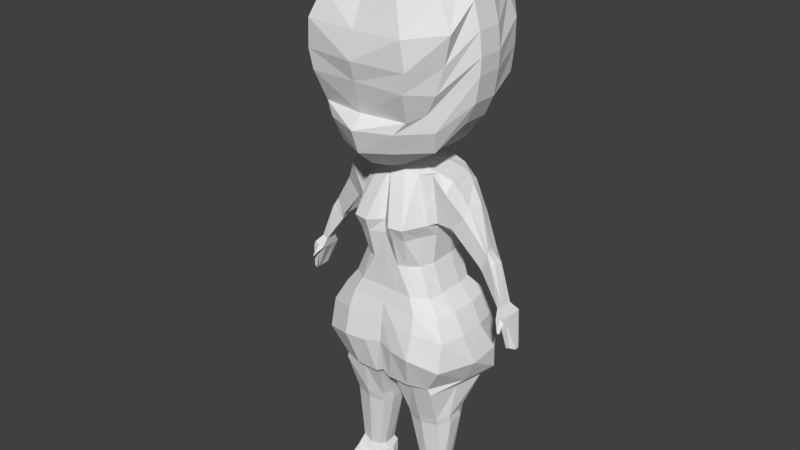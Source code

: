 # Source: model1.blend  (saved by Blender 2.78.0; exported with 4.5.12 LTS)
import bpy
from mathutils import Matrix  # noqa: F401  (used for matrix-valued properties, if any)

bpy.ops.wm.read_factory_settings(use_empty=True)
scene = bpy.context.scene
scene.name = 'Scene'

# ---- collections
col_collection_1 = bpy.data.collections.new('Collection 1'); scene.collection.children.link(col_collection_1)

# ---- world
world_world = bpy.data.worlds.new('World'); scene.world = world_world
world_world.color = (0.05088, 0.05088, 0.05088)
world_world.use_sun_shadow = False
world_world.sun_shadow_jitter_overblur = 0.0
world_world.cycles.sampling_method = 'MANUAL'

# ---- meshes
me_cube_001 = bpy.data.meshes.new('Cube.001')
me_cube_001.from_pydata([(1.283, -0.9742, -1.625), (0.9772, -0.5113, 3.817), (1.51, 1.371, -1.369), (0.9937, 0.6935, 3.736), (0.0, 1.409, -1.144), (0.0, 0.7961, 3.872), (0.0, -1.137, -1.508), (0.0, -0.7961, 3.872), (0.3588, 0.7899, 3.872), (0.6446, 0.6758, 3.872), (0.2065, -1.141, -1.625), (0.7744, -1.141, -1.625), (0.7744, 1.618, -1.369), (0.2065, 1.559, -1.233), (0.6535, -0.6171, 3.766), (0.3595, -0.7319, 3.872), (0.985, 0.8005, 2.593), (0.8285, 0.79, 1.489), (1.469, 1.0, 0.3741), (1.681, 1.313, -0.7652), (0.9715, -0.6747, 2.593), (0.8157, -0.7, 1.489), (1.404, -0.8194, 0.3741), (1.705, -1.126, -0.9252), (0.0, -1.011, 2.593), (0.0, -1.0, 1.489), (0.0, -1.094, 0.3851), (0.0, -1.221, -0.6503), (0.0, 1.0, 2.593), (0.0, 1.0, 1.489), (0.0, 1.159, 0.3851), (0.0, 1.43, -0.4903), (0.6982, -1.257, 2.593), (0.5633, -0.8908, 1.489), (0.9101, -1.094, 0.4057), (0.9584, -1.415, -0.7174), (0.3388, -1.319, 2.593), (0.3496, -0.9842, 1.489), (0.3643, -1.094, 0.3851), (0.4117, -1.33, -0.7161), (0.3643, 1.0, 2.593), (0.3643, 1.0, 1.489), (0.3643, 1.178, 0.3851), (0.4117, 1.555, -0.556), (0.7155, 0.9681, 2.593), (0.5887, 0.927, 1.489), (0.9101, 1.156, 0.4057), (0.9584, 1.553, -0.5574), (1.39, -0.5543, 3.455), (1.445, 0.5238, 3.517), (1.122, 0.4897, 2.619), (1.098, -0.4677, 2.619), (1.735, -0.31, 2.874), (1.829, 0.4343, 2.875), (1.343, 0.2111, 2.266), (1.408, -0.3258, 2.515), (2.271, -0.161, 2.105), (2.198, 0.3702, 2.026), (2.024, 0.2199, 1.724), (2.079, -0.1671, 1.733), (2.417, -0.1899, 1.862), (2.397, 0.2795, 1.784), (2.19, 0.2241, 1.593), (2.152, -0.1174, 1.572), (2.798, -0.1913, 0.9183), (2.798, 0.12, 0.9183), (2.665, 0.12, 0.853), (2.665, -0.1913, 0.853), (2.959, -0.3161, 0.7293), (2.959, 0.2529, 0.7297), (2.716, 0.2529, 0.6104), (2.716, -0.3161, 0.6097), (3.076, -0.2515, -0.0394), (3.076, 0.1519, -0.01921), (2.994, 0.1519, -0.05962), (2.994, -0.2515, -0.07981), (1.664, 1.182, -0.1747), (1.683, -0.9744, -0.1747), (0.0, -1.171, -0.05415), (0.0, 1.309, -0.05415), (0.9733, -1.242, -0.05111), (0.459, -1.239, -0.05415), (0.459, 1.276, -0.05415), (0.9733, 1.333, -0.05111), (1.104, 0.7612, 0.7482), (1.117, -0.7457, 0.7482), (0.0, -1.0, 0.7757), (0.0, 1.0, 0.7757), (0.7316, -1.0, 0.7686), (0.3643, -1.0, 0.7757), (0.3643, 1.0, 0.7757), (0.7316, 1.0, 0.7686), (1.345, -0.9357, -1.805), (1.345, 1.233, -1.706), (0.2439, -0.9357, -1.805), (0.7753, -0.9357, -1.805), (0.7753, 1.233, -1.706), (0.3311, 1.068, -1.706), (1.29, -0.6291, -2.734), (1.297, 0.4236, -2.69), (0.4307, -0.6349, -2.734), (0.8391, -0.7399, -2.734), (0.8391, 0.4712, -2.69), (0.4946, 0.3424, -2.69), (1.299, -0.5637, -2.912), (1.306, 0.4507, -2.912), (0.4533, -0.5695, -3.005), (0.8551, -0.6745, -2.96), (0.8551, 0.4983, -2.96), (0.5172, 0.3696, -3.005), (1.298, -0.3911, -4.546), (1.224, 0.1221, -4.544), (0.7571, -0.4302, -4.6), (1.001, -0.4573, -4.644), (0.997, 0.1476, -4.656), (0.7146, 0.147, -4.639), (1.399, -0.8452, -5.024), (1.316, 0.2056, -5.065), (0.6735, -0.9065, -4.936), (0.9898, -0.8551, -4.998), (0.9959, 0.2231, -5.146), (0.587, 0.1292, -5.146), (1.322, -1.09, -5.209), (1.316, 0.2056, -5.176), (0.6267, -1.037, -5.204), (0.9715, -1.121, -5.216), (0.9959, 0.2231, -5.256), (0.587, 0.1292, -5.256), (0.8703, 0.8378, 2.243), (0.7736, -0.7349, 2.249), (0.0, -1.0, 2.243), (0.0, 1.0, 2.243), (0.6391, -1.101, 2.243), (0.358, -1.181, 2.243), (0.3643, 1.0, 2.243), (0.6995, 1.0, 2.243), (0.0, 0.4797, 3.936), (0.0, -0.3822, 3.936), (0.2849, 0.4197, 3.936), (0.369, 0.317, 3.936), (0.4137, -0.3043, 3.936), (0.2822, -0.3912, 3.936), (0.0, 0.4219, 4.146), (0.0, -0.4219, 4.146), (0.2925, 0.4019, 4.146), (0.3679, 0.3434, 4.146), (0.3905, -0.3371, 4.146), (0.2666, -0.3838, 4.146), (0.0, 1.0, 8.997), (0.0, -1.091, 8.663), (0.5699, 1.0, 8.951), (0.6931, 1.0, 8.951), (0.6931, -1.091, 8.617), (0.5699, -1.091, 8.617), (0.987, -1.777, 8.047), (1.255, -1.999, 7.357), (1.331, -1.951, 6.656), (1.247, -1.907, 6.165), (1.116, -1.63, 5.427), (0.8712, -1.753, 5.135), (0.715, -1.594, 4.6), (0.3303, -1.235, 4.111), (1.022, 0.7435, 4.524), (1.463, 1.019, 5.269), (1.777, 1.216, 5.969), (1.783, 1.33, 6.548), (1.754, 1.382, 7.167), (1.594, 1.25, 7.716), (1.418, 1.14, 8.305), (1.145, 0.9559, 8.803), (1.447, -0.9757, 8.047), (1.85, -1.1, 7.357), (1.712, -1.112, 6.656), (1.595, -1.236, 6.034), (1.375, -1.272, 5.55), (1.501, -1.115, 5.135), (1.382, -0.9385, 4.6), (0.5342, -0.9825, 4.111), (0.6018, 1.058, 4.524), (1.037, 1.532, 5.199), (1.068, 1.923, 5.969), (1.167, 2.093, 6.601), (1.234, 2.108, 7.167), (1.177, 2.037, 7.716), (0.9438, 1.829, 8.305), (0.6841, 1.316, 8.803), (0.0, 1.181, 4.585), (0.0, 1.697, 5.208), (0.0, 2.088, 5.961), (0.0, 2.248, 6.502), (0.0, 2.204, 7.205), (0.0, 2.116, 7.739), (0.0, 1.722, 8.266), (0.0, 1.292, 8.741), (0.0, -1.68, 7.985), (0.0, -2.009, 7.319), (0.0, -2.122, 6.679), (0.0, -1.986, 6.203), (0.0, -1.777, 5.433), (0.0, -2.111, 5.128), (0.0, -1.896, 4.539), (0.0, -1.465, 4.171), (0.9986, -0.5765, -4.879), (1.388, -0.5683, -4.873), (0.9986, 0.1932, -4.783), (0.6307, 0.1902, -4.741), (0.6097, -0.5872, -4.857), (1.228, 0.1543, -4.655), (1.775, -0.1561, -1.554), (2.05, 0.6879, -1.461), (1.0, 0.3333, 3.825), (0.9997, -0.3313, 3.817), (0.0, 0.6879, -1.461), (0.0, -0.1561, -1.554), (0.6721, 0.3193, 3.902), (0.6977, -0.3333, 3.872), (0.2065, 0.6879, -1.461), (0.2065, -0.1561, -1.554), (2.085, 0.62, -0.8413), (2.085, -0.19, -0.9174), (1.589, 0.3333, 0.3741), (1.567, -0.3333, 0.3741), (0.9126, 0.3333, 1.489), (0.9123, -0.3331, 1.489), (1.018, 0.3333, 2.593), (1.018, -0.3333, 2.593), (1.39, 0.3333, 3.701), (1.39, -0.2855, 3.701), (1.122, 0.3214, 2.619), (1.122, -0.3333, 2.619), (1.829, 0.2054, 3.107), (1.735, -0.1278, 3.107), (1.343, 0.06323, 2.266), (1.343, -0.1125, 2.292), (2.235, 0.09497, 2.13), (2.256, -0.0509, 2.133), (2.035, 0.1679, 1.733), (2.064, -0.04619, 1.733), (2.498, 0.1371, 1.845), (2.467, -0.07782, 1.873), (2.177, 0.1453, 1.593), (2.153, -0.01735, 1.576), (2.798, 0.02494, 0.9183), (2.798, -0.1177, 0.9183), (2.665, 0.02494, 0.853), (2.665, -0.1177, 0.853), (2.964, 0.08202, 0.7264), (2.964, -0.1842, 0.7263), (2.716, 0.08202, 0.6045), (2.716, -0.1842, 0.6043), (3.166, -0.004352, -0.1059), (3.167, -0.1102, -0.108), (3.084, -0.004352, -0.1463), (3.085, -0.1102, -0.1484), (1.839, 0.3333, -0.1747), (1.839, -0.3333, -0.1747), (1.183, 0.3333, 0.7482), (1.183, -0.3333, 0.7482), (1.599, -0.2129, -1.772), (1.772, 0.5098, -1.739), (0.2439, 0.5098, -1.739), (0.2439, -0.2129, -1.772), (1.48, -0.3362, -2.719), (1.473, 0.0812, -2.705), (0.3364, 0.06749, -2.705), (0.3364, -0.3362, -2.719), (1.489, -0.2836, -2.912), (1.482, 0.1211, -2.912), (0.3589, 0.1074, -3.005), (0.3589, -0.2836, -3.005), (1.315, -0.2316, -4.598), (1.284, -0.06633, -4.591), (0.684, -0.05363, -4.652), (0.6815, -0.255, -4.648), (1.438, -0.4968, -5.052), (1.412, -0.1413, -5.019), (0.4621, -0.1394, -5.094), (0.5398, -0.5167, -5.011), (1.415, -0.6711, -5.224), (1.436, -0.2285, -5.172), (0.468, -0.2313, -5.244), (0.5398, -0.6978, -5.207), (0.9959, -0.2275, -5.252), (0.9946, -0.6776, -5.247), (0.9844, 0.3333, 2.243), (0.9843, -0.3332, 2.243), (0.5005, 0.1322, 3.936), (0.5058, -0.1351, 3.936), (0.4419, 0.1406, 4.146), (0.4419, -0.1406, 4.146), (0.0, 0.3333, 8.997), (0.0, -0.3333, 8.929), (0.6931, 0.3333, 8.951), (0.6931, -0.3333, 8.883), (0.5699, 0.3333, 8.951), (0.5699, -0.3333, 8.883), (1.211, 0.3333, 4.524), (1.211, -0.3333, 4.524), (1.736, 0.3333, 5.195), (1.736, -0.3333, 5.195), (1.964, 0.3333, 5.691), (1.964, -0.3333, 5.691), (2.063, 0.3333, 6.331), (2.063, -0.3333, 6.331), (2.079, 0.3333, 6.744), (2.079, -0.3333, 6.744), (2.018, 0.3333, 7.308), (2.018, -0.3333, 7.308), (1.85, 0.3333, 7.918), (1.85, -0.3333, 7.918), (1.447, 0.3333, 8.665), (1.447, -0.3333, 8.382), (0.5735, -0.06388, -4.807), (0.5894, -0.3261, -4.834), (1.368, -0.3056, -4.807), (1.338, -0.08458, -4.724), (0.2743, -0.3875, 4.042), (0.3684, 0.3304, 4.042), (0.402, -0.3209, 4.042), (0.2887, 0.4107, 4.042), (0.0, 0.4504, 4.042), (0.0, -0.4023, 4.042), (0.4734, -0.1379, 4.042), (0.4708, 0.1365, 4.042), (2.114, -0.1431, 1.656), (2.341, -0.1749, 1.988), (2.293, 0.3265, 1.91), (2.104, 0.2219, 1.661), (2.107, -0.03229, 1.657), (2.103, 0.157, 1.666), (2.362, 0.1153, 1.993), (2.358, -0.06388, 2.007), (1.193, -0.4241, 2.587), (1.496, -0.4791, 3.276), (1.563, 0.4963, 3.319), (1.19, 0.4039, 2.51), (1.19, -0.2654, 2.518), (1.19, 0.2419, 2.51), (1.525, 0.2939, 3.518), (1.496, -0.237, 3.518), (0.4738, -0.5601, -3.113), (0.8649, -0.6599, -3.074), (1.298, -0.552, -3.022), (1.3, 0.4285, -3.022), (0.5305, 0.3545, -3.115), (0.8647, 0.4747, -3.075), (0.3807, -0.2817, -3.116), (0.3809, 0.09651, -3.116), (1.469, 0.1084, -3.025), (1.478, -0.2801, -3.026), (2.838, -0.3161, 0.6695), (3.035, -0.2515, -0.0596), (2.855, -0.3164, 0.5205), (3.018, -0.3164, 0.6005), (2.935, -0.3164, 0.5605), (2.833, -0.4423, 0.469), (2.884, -0.4034, 0.5381), (2.887, -0.3587, 0.4593), (2.919, -0.3645, 0.5056), (2.891, -0.4892, 0.3814), (2.916, -0.4676, 0.4017), (2.902, -0.4436, 0.3618), (2.927, -0.4403, 0.3777)], [], [(44, 9, 3, 16), (211, 1, 48, 227), (208, 0, 92, 258), (214, 9, 139, 286), (36, 15, 7, 24), (20, 1, 14, 32), (32, 14, 15, 36), (211, 215, 14, 1), (9, 8, 138, 139), (213, 217, 10, 6), (216, 13, 97, 260), (28, 5, 8, 40), (40, 8, 9, 44), (13, 43, 47, 12), (82, 42, 46, 83), (90, 41, 45, 91), (134, 40, 44, 135), (4, 31, 43, 13), (79, 30, 42, 82), (87, 29, 41, 90), (131, 28, 40, 134), (11, 35, 39, 10), (80, 34, 38, 81), (88, 33, 37, 89), (132, 32, 36, 133), (0, 23, 35, 11), (77, 22, 34, 80), (85, 21, 33, 88), (129, 20, 32, 132), (10, 39, 27, 6), (81, 38, 26, 78), (89, 37, 25, 86), (133, 36, 24, 130), (208, 219, 23, 0), (255, 221, 22, 77), (257, 223, 21, 85), (285, 225, 20, 129), (12, 47, 19, 2), (83, 46, 18, 76), (91, 45, 17, 84), (135, 44, 16, 128), (333, 332, 55, 52), (1, 20, 51, 48), (16, 3, 49, 50), (224, 16, 50, 228), (232, 54, 58, 236), (339, 333, 52, 231), (337, 335, 54, 232), (335, 334, 53, 54), (325, 324, 63, 60), (54, 53, 57, 58), (52, 55, 59, 56), (231, 52, 56, 235), (239, 60, 64, 243), (331, 325, 60, 239), (329, 327, 62, 240), (327, 326, 61, 62), (244, 66, 70, 248), (240, 62, 66, 244), (62, 61, 65, 66), (60, 63, 67, 64), (354, 352, 75, 351), (66, 65, 69, 70), (64, 67, 71, 350, 68), (243, 64, 68, 247), (253, 251, 72, 351, 75), (247, 68, 353, 72, 251), (248, 70, 74, 252), (70, 69, 73, 74), (47, 83, 76, 19), (219, 255, 77, 23), (39, 81, 78, 27), (23, 77, 80, 35), (35, 80, 81, 39), (31, 79, 82, 43), (43, 82, 83, 47), (46, 91, 84, 18), (221, 257, 85, 22), (38, 89, 86, 26), (22, 85, 88, 34), (34, 88, 89, 38), (30, 87, 90, 42), (42, 90, 91, 46), (95, 94, 100, 101), (97, 96, 102, 103), (0, 11, 95, 92), (12, 2, 93, 96), (13, 12, 96, 97), (11, 10, 94, 95), (98, 101, 107, 104), (102, 99, 105, 108), (258, 92, 98, 262), (260, 97, 103, 264), (96, 93, 99, 102), (92, 95, 101, 98), (349, 342, 110, 270), (341, 340, 112, 113), (103, 102, 108, 109), (101, 100, 106, 107), (262, 98, 104, 266), (264, 103, 109, 268), (205, 204, 120, 121), (203, 202, 119, 116), (347, 344, 115, 272), (345, 343, 111, 114), (342, 341, 113, 110), (344, 345, 114, 115), (276, 121, 127, 280), (274, 116, 122, 278), (202, 206, 118, 119), (314, 203, 116, 274), (312, 205, 121, 276), (204, 207, 117, 120), (283, 278, 122, 125), (281, 283, 125, 124), (120, 117, 123, 126), (116, 119, 125, 122), (121, 120, 126, 127), (119, 118, 124, 125), (45, 135, 128, 17), (223, 285, 129, 21), (37, 133, 130, 25), (21, 129, 132, 33), (33, 132, 133, 37), (29, 131, 134, 41), (41, 134, 135, 45), (317, 319, 144, 145), (323, 317, 145, 288), (7, 15, 141, 137), (8, 5, 136, 138), (15, 14, 140, 141), (169, 185, 150, 151), (310, 169, 151, 292), (316, 318, 146, 147), (319, 320, 142, 144), (321, 316, 147, 143), (295, 291, 149, 153), (293, 295, 153, 152), (154, 170, 152, 153), (185, 193, 148, 150), (194, 154, 153, 149), (143, 147, 161, 201), (201, 161, 160, 200), (200, 160, 159, 199), (199, 159, 158, 198), (198, 158, 157, 197), (197, 157, 156, 196), (196, 156, 155, 195), (195, 155, 154, 194), (144, 142, 186, 178), (178, 186, 187, 179), (179, 187, 188, 180), (180, 188, 189, 181), (181, 189, 190, 182), (182, 190, 191, 183), (183, 191, 192, 184), (184, 192, 193, 185), (147, 146, 177, 161), (161, 177, 176, 160), (160, 176, 175, 159), (159, 175, 174, 158), (158, 174, 173, 157), (157, 173, 172, 156), (156, 172, 171, 155), (155, 171, 170, 154), (288, 145, 162, 296), (296, 162, 163, 298), (298, 163, 164, 300), (300, 164, 165, 302), (302, 165, 166, 304), (304, 166, 167, 306), (306, 167, 168, 308), (308, 168, 169, 310), (145, 144, 178, 162), (162, 178, 179, 163), (163, 179, 180, 164), (164, 180, 181, 165), (165, 181, 182, 166), (166, 182, 183, 167), (167, 183, 184, 168), (168, 184, 185, 169), (114, 111, 207, 204), (272, 115, 205, 312), (270, 110, 203, 314), (113, 112, 206, 202), (110, 113, 202, 203), (115, 114, 204, 205), (111, 271, 315, 207), (271, 270, 314, 315), (112, 273, 313, 206), (273, 272, 312, 313), (171, 309, 311, 170), (309, 308, 310, 311), (172, 307, 309, 171), (307, 306, 308, 309), (173, 305, 307, 172), (305, 304, 306, 307), (174, 303, 305, 173), (303, 302, 304, 305), (175, 301, 303, 174), (301, 300, 302, 303), (176, 299, 301, 175), (299, 298, 300, 301), (177, 297, 299, 176), (297, 296, 298, 299), (146, 289, 297, 177), (289, 288, 296, 297), (151, 150, 294, 292), (292, 294, 295, 293), (150, 148, 290, 294), (294, 290, 291, 295), (170, 311, 293, 152), (311, 310, 292, 293), (318, 322, 289, 146), (322, 323, 288, 289), (17, 128, 284, 222), (222, 284, 285, 223), (127, 126, 282, 280), (280, 282, 283, 281), (126, 123, 279, 282), (282, 279, 278, 283), (206, 313, 277, 118), (313, 312, 276, 277), (207, 315, 275, 117), (315, 314, 274, 275), (117, 275, 279, 123), (275, 274, 278, 279), (118, 277, 281, 124), (277, 276, 280, 281), (340, 346, 273, 112), (346, 347, 272, 273), (100, 265, 269, 106), (265, 264, 268, 269), (99, 263, 267, 105), (263, 262, 266, 267), (343, 348, 271, 111), (348, 349, 270, 271), (94, 261, 265, 100), (261, 260, 264, 265), (93, 259, 263, 99), (259, 258, 262, 263), (18, 84, 256, 220), (220, 256, 257, 221), (19, 76, 254, 218), (218, 254, 255, 219), (71, 249, 253, 75, 352), (249, 248, 252, 253), (69, 246, 250, 73), (246, 247, 251, 250), (74, 73, 250, 252), (252, 250, 251, 253), (65, 242, 246, 69), (242, 243, 247, 246), (63, 241, 245, 67), (241, 240, 244, 245), (67, 245, 249, 71), (245, 244, 248, 249), (324, 328, 241, 63), (328, 329, 240, 241), (326, 330, 238, 61), (330, 331, 239, 238), (61, 238, 242, 65), (238, 239, 243, 242), (53, 230, 234, 57), (230, 231, 235, 234), (332, 336, 233, 55), (336, 337, 232, 233), (334, 338, 230, 53), (338, 339, 231, 230), (55, 233, 237, 59), (233, 232, 236, 237), (20, 225, 229, 51), (225, 224, 228, 229), (128, 16, 224, 284), (284, 224, 225, 285), (84, 17, 222, 256), (256, 222, 223, 257), (76, 18, 220, 254), (254, 220, 221, 255), (2, 19, 218, 209), (209, 218, 219, 208), (10, 217, 261, 94), (217, 216, 260, 261), (4, 13, 216, 212), (212, 216, 217, 213), (3, 9, 214, 210), (210, 214, 215, 211), (14, 215, 287, 140), (215, 214, 286, 287), (2, 209, 259, 93), (209, 208, 258, 259), (3, 210, 226, 49), (210, 211, 227, 226), (287, 286, 323, 322), (140, 287, 322, 318), (137, 141, 316, 321), (138, 136, 320, 319), (141, 140, 318, 316), (286, 139, 317, 323), (139, 138, 319, 317), (234, 235, 331, 330), (57, 234, 330, 326), (237, 236, 329, 328), (59, 237, 328, 324), (58, 57, 326, 327), (236, 58, 327, 329), (235, 56, 325, 331), (56, 59, 324, 325), (226, 227, 339, 338), (49, 226, 338, 334), (229, 228, 337, 336), (51, 229, 336, 332), (50, 49, 334, 335), (228, 50, 335, 337), (227, 48, 333, 339), (48, 51, 332, 333), (267, 266, 349, 348), (105, 267, 348, 343), (269, 268, 347, 346), (106, 269, 346, 340), (109, 108, 345, 344), (104, 107, 341, 342), (108, 105, 343, 345), (268, 109, 344, 347), (107, 106, 340, 341), (266, 104, 342, 349), (353, 354, 351, 72), (68, 350, 354, 353), (352, 354, 358, 357), (355, 357, 361, 359), (350, 71, 355, 356), (354, 350, 356, 358), (71, 352, 357, 355), (360, 359, 361, 362), (358, 356, 360, 362), (356, 355, 359, 360), (357, 358, 362, 361)])
me_cube_001.use_remesh_preserve_volume = False
me_cube_001.use_remesh_preserve_attributes = False
me_cube_001.use_mirror_vertex_groups = False
me_cube_001.update()
arm_armature = bpy.data.armatures.new('Armature')  # bones are not reproduced

# ---- objects
ob_armature = bpy.data.objects.new('Armature', arm_armature)
ob_cube = bpy.data.objects.new('Cube', me_cube_001)

# ---- transforms, parenting, visibility, modifiers, constraints
ob_armature.location = (0.0, 0.0, 3.901)
ob_armature.scale = (1.551, 1.551, 1.551)
ob_armature.show_in_front = True
ob_armature.lineart.crease_threshold = 0.0
ob_cube.parent = ob_armature
ob_cube.matrix_parent_inverse = Matrix(((0.6447, 0.0, 0.0, -0.0), (0.0, 0.6447, 0.0, -0.0), (0.0, 0.0, 0.6447, -2.515), (0.0, 0.0, 0.0, 1.0)))
ob_cube.location = (0.0, 0.0, 5.263)
ob_cube.lineart.crease_threshold = 0.0
_vg = ob_cube.vertex_groups.new(name='hips')
for _i, _w in zip([2, 4, 6, 10, 11, 12, 13, 17, 18, 19, 21, 22, 23, 25, 26, 27, 29, 30, 31, 33, 34, 35, 37, 38, 39, 41, 42, 43, 45, 46, 47, 76, 77, 78, 79, 80, 81, 82, 83, 84, 85, 86, 87, 88, 89, 90, 91, 93, 94, 96, 97, 102, 103, 131, 209, 212, 213, 216, 217, 218, 219, 220, 221, 222, 223, 254, 255, 256, 257, 259, 260, 261, 264], [0.2522, 0.7558, 0.1075, 0.07419, 0.02643, 0.6201, 0.7293, 0.05528, 0.2185, 0.2261, 0.02028, 0.2261, 0.0325, 0.03886, 0.249, 0.2517, 0.08322, 0.5288, 0.7437, 0.02752, 0.2803, 0.09355, 0.03084, 0.3291, 0.1548, 0.0719, 0.5307, 0.7198, 0.06544, 0.4281, 0.6004, 0.2266, 0.09366, 0.3109, 0.6838, 0.1808, 0.2998, 0.6609, 0.5412, 0.1551, 0.1272, 0.1412, 0.2623, 0.1493, 0.148, 0.2398, 0.2202, 0.2528, 0.05778, 0.514, 0.5324, 0.03295, 0.03286, 0.0001807, 0.08251, 0.756, 0.2753, 0.6751, 0.1813, 0.0826, 0.02054, 0.105, 0.11, 0.01749, 0.005485, 0.08423, 0.06397, 0.08981, 0.08431, 0.06808, 0.3251, 0.09931, 0.000646]): _vg.add([_i], _w, 'REPLACE')
_vg = ob_cube.vertex_groups.new(name='stomac')
for _i, _w in zip([2, 4, 6, 10, 11, 12, 13, 16, 17, 18, 19, 20, 21, 22, 23, 24, 25, 26, 27, 28, 29, 30, 31, 32, 33, 34, 35, 36, 37, 38, 39, 40, 41, 42, 43, 44, 45, 46, 47, 50, 51, 76, 77, 78, 79, 80, 81, 82, 83, 84, 85, 86, 87, 88, 89, 90, 91, 128, 129, 130, 131, 132, 133, 134, 135, 218, 219, 220, 221, 222, 223, 224, 225, 228, 229, 254, 255, 256, 257, 284, 285, 332, 335, 336, 337], [0.007119, 0.01827, 0.05569, 0.02566, 0.002635, 0.007511, 0.01322, 0.08132, 0.6755, 0.2626, 0.05805, 0.07481, 0.7077, 0.3055, 0.04478, 0.1121, 0.6853, 0.5319, 0.1697, 0.1095, 0.6359, 0.3322, 0.09447, 0.1014, 0.7113, 0.3675, 0.09461, 0.1061, 0.7057, 0.4389, 0.1281, 0.09949, 0.6618, 0.3165, 0.07841, 0.09443, 0.6677, 0.317, 0.0782, 0.04758, 0.05145, 0.1218, 0.1274, 0.3847, 0.172, 0.2194, 0.34, 0.1644, 0.1603, 0.5697, 0.5869, 0.6749, 0.5847, 0.6218, 0.6676, 0.6025, 0.5819, 0.1971, 0.1873, 0.2158, 0.2144, 0.1913, 0.1974, 0.203, 0.1991, 0.03925, 0.02377, 0.286, 0.2935, 0.7069, 0.7194, 0.08292, 0.08116, 0.05732, 0.05552, 0.1187, 0.1161, 0.6061, 0.61, 0.1916, 0.1869, 0.02554, 0.01525, 0.02336, 0.02]): _vg.add([_i], _w, 'REPLACE')
_vg = ob_cube.vertex_groups.new(name='breast')
for _i, _w in zip([1, 3, 5, 7, 8, 9, 14, 15, 16, 17, 20, 21, 24, 25, 26, 28, 29, 30, 32, 33, 34, 36, 37, 38, 40, 41, 42, 44, 45, 46, 48, 50, 51, 54, 55, 84, 85, 86, 87, 88, 89, 90, 91, 128, 129, 130, 131, 132, 133, 134, 135, 136, 137, 138, 139, 140, 141, 142, 143, 144, 145, 146, 147, 177, 186, 210, 211, 214, 215, 222, 223, 224, 225, 228, 229, 232, 233, 256, 257, 284, 285, 286, 287, 288, 289, 316, 317, 318, 319, 320, 321, 322, 323, 332, 333, 335, 336, 337], [0.05801, 0.08153, 0.4275, 0.4264, 0.2451, 0.1345, 0.1409, 0.2397, 0.4761, 0.161, 0.4943, 0.1547, 0.7003, 0.1937, 0.01436, 0.6878, 0.2033, 0.02435, 0.6616, 0.1653, 0.004495, 0.6984, 0.1769, 0.008798, 0.6734, 0.1851, 0.01553, 0.5991, 0.1746, 0.009014, 0.03373, 0.2238, 0.2962, 0.03927, 0.06849, 0.04529, 0.04074, 0.06387, 0.06993, 0.05187, 0.05671, 0.06212, 0.05572, 0.5559, 0.5997, 0.6484, 0.6255, 0.6385, 0.6549, 0.6281, 0.5939, 0.3594, 0.1709, 0.3574, 0.3002, 0.2777, 0.3129, 0.1208, 0.07861, 0.08852, 0.07497, 0.05967, 0.07695, 0.00287, 0.01185, 0.01943, 0.02311, 0.08057, 0.07755, 0.139, 0.1404, 0.269, 0.3689, 0.1988, 0.2629, 0.04041, 0.05322, 0.04226, 0.04164, 0.4975, 0.5441, 0.09708, 0.1139, 0.04457, 0.03955, 0.1692, 0.1695, 0.1501, 0.1999, 0.2248, 0.1192, 0.08397, 0.07765, 0.2085, 0.02649, 0.1394, 0.1762, 0.1322]): _vg.add([_i], _w, 'REPLACE')
_vg = ob_cube.vertex_groups.new(name='neck')
for _i, _w in zip([5, 7, 8, 9, 14, 15, 136, 137, 138, 139, 140, 141, 142, 143, 144, 145, 146, 147, 161, 162, 177, 178, 186, 187, 214, 215, 286, 287, 288, 289, 296, 297, 316, 317, 318, 319, 320, 321, 322, 323], [0.0915, 0.096, 0.05659, 0.01902, 0.01103, 0.06278, 0.2434, 0.3943, 0.15, 0.1313, 0.1209, 0.1671, 0.4605, 0.1891, 0.1732, 0.1285, 0.08861, 0.1236, 0.02355, 0.03184, 0.03837, 0.05955, 0.09684, 0.03036, 0.04233, 0.0385, 0.1009, 0.1035, 0.093, 0.08099, 0.01471, 0.009488, 0.2211, 0.2062, 0.1819, 0.2364, 0.3787, 0.3301, 0.1731, 0.1778]): _vg.add([_i], _w, 'REPLACE')
_vg = ob_cube.vertex_groups.new(name='head')
for _i, _w in zip([1, 5, 7, 8, 9, 14, 15, 136, 137, 138, 139, 140, 141, 142, 143, 144, 145, 146, 147, 148, 149, 150, 151, 152, 153, 154, 155, 156, 157, 158, 159, 160, 161, 162, 163, 164, 165, 166, 167, 168, 169, 170, 171, 172, 173, 174, 175, 176, 177, 178, 179, 180, 181, 182, 183, 184, 185, 186, 187, 188, 189, 190, 191, 192, 193, 194, 195, 196, 197, 198, 199, 200, 201, 210, 211, 214, 215, 286, 287, 288, 289, 290, 291, 292, 293, 294, 295, 296, 297, 298, 299, 300, 301, 302, 303, 304, 305, 306, 307, 308, 309, 310, 311, 316, 317, 318, 319, 320, 321, 322, 323], [0.001809, 0.08456, 0.09054, 0.06781, 0.05003, 0.04615, 0.08038, 0.1928, 0.2868, 0.2299, 0.2514, 0.2663, 0.2706, 0.3372, 0.6585, 0.6568, 0.7094, 0.7697, 0.7196, 0.9981, 0.9991, 0.9983, 0.9983, 0.999, 0.999, 0.9979, 0.9966, 0.9945, 0.9919, 0.9844, 0.9794, 0.9636, 0.9178, 0.9148, 0.9662, 0.9829, 0.9892, 0.9933, 0.9958, 0.9974, 0.9982, 0.9981, 0.9965, 0.9939, 0.99, 0.9846, 0.9756, 0.9553, 0.8965, 0.8914, 0.9573, 0.9779, 0.9866, 0.9912, 0.994, 0.9961, 0.9977, 0.847, 0.9344, 0.9667, 0.9788, 0.9879, 0.992, 0.9953, 0.9973, 0.9978, 0.9963, 0.9944, 0.9921, 0.9863, 0.9809, 0.9708, 0.9586, 0.006871, 0.01446, 0.09893, 0.1027, 0.2426, 0.2574, 0.7431, 0.7672, 0.9993, 0.9996, 0.999, 0.9994, 0.9991, 0.9994, 0.924, 0.9257, 0.969, 0.9713, 0.9818, 0.9838, 0.9899, 0.9911, 0.993, 0.994, 0.9956, 0.9964, 0.9974, 0.9979, 0.9985, 0.9987, 0.4582, 0.4371, 0.4768, 0.402, 0.2598, 0.4446, 0.4643, 0.448]): _vg.add([_i], _w, 'REPLACE')
_vg = ob_cube.vertex_groups.new(name='shoulder_L')
for _i, _w in zip([1, 3, 5, 7, 8, 9, 14, 15, 16, 20, 24, 28, 32, 36, 40, 44, 48, 49, 50, 51, 52, 54, 55, 128, 129, 130, 131, 132, 133, 134, 135, 136, 137, 138, 139, 140, 141, 142, 143, 144, 145, 146, 147, 177, 210, 211, 214, 215, 224, 225, 226, 227, 228, 229, 230, 231, 232, 233, 284, 285, 286, 287, 288, 289, 296, 297, 316, 317, 318, 319, 320, 321, 322, 323, 332, 333, 334, 335, 336, 337, 338, 339], [0.816, 0.7562, 0.3594, 0.3501, 0.589, 0.7242, 0.73, 0.5826, 0.1779, 0.1808, 0.1057, 0.1072, 0.1263, 0.1095, 0.12, 0.1474, 0.6262, 0.4815, 0.2311, 0.2178, 0.02298, 0.02544, 0.04961, 0.09, 0.07839, 0.06347, 0.06751, 0.07355, 0.06811, 0.07034, 0.08162, 0.1885, 0.1374, 0.248, 0.3042, 0.3208, 0.2365, 0.07605, 0.06927, 0.07742, 0.08348, 0.07873, 0.07588, 0.01291, 0.853, 0.8428, 0.7462, 0.7423, 0.1965, 0.1364, 0.7527, 0.7552, 0.1539, 0.1533, 0.01806, 0.0559, 0.01929, 0.02317, 0.09277, 0.07489, 0.5463, 0.5113, 0.1131, 0.1037, 0.002475, 0.002838, 0.1438, 0.1795, 0.1833, 0.1531, 0.1268, 0.09907, 0.2706, 0.2889, 0.149, 0.355, 0.2229, 0.1301, 0.111, 0.1045, 0.4939, 0.5139]): _vg.add([_i], _w, 'REPLACE')
_vg = ob_cube.vertex_groups.new(name='arm_L')
for _i, _w in zip([1, 3, 8, 9, 14, 16, 17, 20, 21, 24, 28, 32, 36, 40, 44, 45, 48, 49, 50, 51, 52, 53, 54, 55, 56, 57, 58, 59, 60, 61, 62, 63, 128, 129, 130, 131, 132, 133, 134, 135, 210, 211, 214, 215, 222, 223, 224, 225, 226, 227, 228, 229, 230, 231, 232, 233, 234, 235, 236, 237, 238, 239, 240, 241, 284, 285, 324, 325, 326, 327, 328, 329, 330, 331, 332, 333, 334, 335, 336, 337, 338, 339], [0.08064, 0.1195, 0.006565, 0.04692, 0.0273, 0.244, 0.01676, 0.2297, 0.005637, 0.01436, 0.05158, 0.08136, 0.04908, 0.07168, 0.1317, 0.003971, 0.3146, 0.4921, 0.4839, 0.42, 0.9446, 0.9634, 0.8909, 0.8559, 0.9397, 0.9584, 0.8348, 0.7999, 0.1862, 0.116, 0.06661, 0.1175, 0.1215, 0.1051, 0.008125, 0.03691, 0.06379, 0.03569, 0.05568, 0.0869, 0.06768, 0.07101, 0.001854, 0.008947, 0.03254, 0.02252, 0.4357, 0.3969, 0.2232, 0.2149, 0.5769, 0.514, 0.9617, 0.9391, 0.8906, 0.8786, 0.9902, 0.9701, 0.8297, 0.8275, 0.09387, 0.1496, 0.07016, 0.09524, 0.1895, 0.1675, 0.4255, 0.7009, 0.7802, 0.3558, 0.3862, 0.3519, 0.8515, 0.7697, 0.5924, 0.5943, 0.7471, 0.6875, 0.6623, 0.7164, 0.4981, 0.4718]): _vg.add([_i], _w, 'REPLACE')
_vg = ob_cube.vertex_groups.new(name='lowarm_L')
for _i, _w in zip([56, 57, 58, 59, 60, 61, 62, 63, 64, 65, 66, 67, 69, 235, 236, 237, 238, 239, 240, 241, 242, 243, 244, 245, 246, 248, 324, 325, 326, 327, 328, 329, 330, 331], [0.05669, 0.02644, 0.1604, 0.192, 0.8037, 0.8748, 0.9159, 0.853, 0.1025, 0.258, 0.2721, 0.1429, 0.007823, 0.005271, 0.1653, 0.1666, 0.8994, 0.8374, 0.916, 0.8887, 0.8213, 0.1815, 0.8685, 0.4572, 0.01842, 0.05117, 0.5595, 0.2946, 0.2167, 0.6367, 0.6042, 0.641, 0.1469, 0.2266]): _vg.add([_i], _w, 'REPLACE')
_vg = ob_cube.vertex_groups.new(name='wrist_L')
for _i, _w in zip([64, 65, 66, 67, 68, 69, 70, 73, 74, 242, 243, 244, 245, 246, 247, 248, 249, 353], [0.249, 0.7303, 0.7181, 0.1338, 0.0349, 0.896, 0.8915, 0.06739, 0.0677, 0.1541, 0.5752, 0.115, 0.3575, 0.8413, 0.1293, 0.7895, 0.03399, 0.00565]): _vg.add([_i], _w, 'REPLACE')
_vg = ob_cube.vertex_groups.new(name='hand_L')
for _i, _w in zip([69, 70, 72, 73, 74, 75, 248, 250, 251, 252, 253, 351, 353, 354], [0.001567, 0.03224, 0.9021, 0.9245, 0.9204, 0.9202, 0.007029, 0.9966, 0.9945, 0.9971, 0.9956, 0.9151, 0.1034, 0.03838]): _vg.add([_i], _w, 'REPLACE')
_vg = ob_cube.vertex_groups.new(name='thumb_L')
for _i, _w in zip([64, 67, 68, 69, 70, 71, 72, 243, 245, 246, 247, 248, 249, 350, 351, 352, 353, 354, 356, 358], [0.6432, 0.7202, 0.8749, 0.04529, 0.05158, 0.9145, 0.0438, 0.2407, 0.1834, 0.1003, 0.8221, 0.1244, 0.9015, 0.933, 0.007617, 0.07519, 0.6837, 0.5505, 0.07734, 0.0538]): _vg.add([_i], _w, 'REPLACE')
_vg = ob_cube.vertex_groups.new(name='thumb2_L')
for _i, _w in zip([68, 71, 72, 75, 249, 350, 351, 352, 353, 354, 355, 356, 357, 358, 359, 360, 361, 362], [0.09438, 0.07541, 0.04924, 0.06195, 0.04365, 0.05412, 0.05537, 0.9107, 0.1829, 0.3944, 0.9914, 0.9192, 1.02, 0.9397, 1.004, 0.999, 1.001, 1.001]): _vg.add([_i], _w, 'REPLACE')
_vg = ob_cube.vertex_groups.new(name='shoulder_R')
_vg = ob_cube.vertex_groups.new(name='arm_R')
_vg = ob_cube.vertex_groups.new(name='lowarm_R')
_vg = ob_cube.vertex_groups.new(name='wrist_R')
_vg = ob_cube.vertex_groups.new(name='hand_R')
_vg = ob_cube.vertex_groups.new(name='thumb_R')
_vg = ob_cube.vertex_groups.new(name='thumb2_R')
_vg = ob_cube.vertex_groups.new(name='leg_L')
for _i, _w in zip([0, 2, 4, 6, 10, 11, 12, 13, 17, 18, 19, 21, 22, 23, 25, 26, 27, 29, 30, 31, 33, 34, 35, 37, 38, 39, 41, 42, 43, 45, 46, 47, 76, 77, 78, 79, 80, 81, 82, 83, 84, 85, 86, 87, 88, 89, 90, 91, 92, 93, 94, 95, 96, 97, 98, 99, 100, 101, 102, 103, 104, 105, 106, 107, 108, 109, 208, 209, 212, 213, 216, 217, 218, 219, 220, 221, 222, 223, 254, 255, 256, 257, 258, 259, 260, 261, 262, 263, 264, 265, 266, 267, 268, 269, 340, 341, 342, 343, 344, 345, 346, 347, 348, 349], [0.945, 0.6988, 0.1952, 0.8112, 0.8597, 0.9119, 0.3318, 0.2227, 0.04703, 0.4863, 0.7012, 0.0525, 0.4366, 0.9013, 0.02486, 0.1778, 0.5618, 0.009511, 0.09016, 0.1444, 0.03361, 0.3157, 0.7994, 0.02425, 0.1939, 0.7028, 0.01551, 0.1091, 0.186, 0.02809, 0.2139, 0.3055, 0.6334, 0.7647, 0.2829, 0.1178, 0.5806, 0.3412, 0.1504, 0.2754, 0.2088, 0.2246, 0.1051, 0.06415, 0.162, 0.1133, 0.0773, 0.1234, 0.946, 0.6993, 0.8812, 0.9231, 0.4379, 0.422, 0.8155, 0.797, 0.7473, 0.7847, 0.7711, 0.762, 0.5249, 0.4239, 0.3347, 0.4774, 0.299, 0.2688, 0.9536, 0.8786, 0.2249, 0.6932, 0.2999, 0.7858, 0.8611, 0.9188, 0.5765, 0.5648, 0.0548, 0.05504, 0.7814, 0.8059, 0.238, 0.2415, 0.9556, 0.8922, 0.6316, 0.8593, 0.8269, 0.8414, 0.7525, 0.7464, 0.4504, 0.4384, 0.2851, 0.3009, 0.1984, 0.2249, 0.2357, 0.209, 0.15, 0.1563, 0.1723, 0.1597, 0.1842, 0.1897]): _vg.add([_i], _w, 'REPLACE')
_vg = ob_cube.vertex_groups.new(name='lowleg_L')
for _i, _w in zip([10, 92, 93, 94, 95, 96, 97, 98, 99, 100, 101, 102, 103, 104, 105, 106, 107, 108, 109, 110, 111, 112, 113, 114, 115, 117, 120, 121, 123, 126, 127, 203, 204, 205, 207, 217, 259, 260, 261, 262, 263, 264, 265, 266, 267, 268, 269, 270, 271, 272, 273, 274, 275, 276, 278, 279, 280, 282, 312, 313, 314, 315, 340, 341, 342, 343, 344, 345, 346, 347, 348, 349], [0.0002962, 0.008337, 0.008245, 0.02478, 0.02281, 0.01243, 0.01145, 0.1789, 0.1751, 0.228, 0.2001, 0.1826, 0.1891, 0.469, 0.5628, 0.6263, 0.4958, 0.6757, 0.6923, 0.6951, 0.8452, 0.03439, 0.1114, 0.7471, 0.205, 0.3063, 0.2016, 0.1339, 0.231, 0.1513, 0.1052, 0.1514, 0.5013, 0.3429, 0.5138, 0.002385, 0.005256, 0.02368, 0.02093, 0.1718, 0.1559, 0.2123, 0.2259, 0.5452, 0.5567, 0.6753, 0.6589, 0.7875, 0.8376, 0.06985, 0.008227, 0.08887, 0.1834, 0.08975, 0.01395, 0.1067, 0.05065, 0.02487, 0.2931, 0.0532, 0.2992, 0.4369, 0.7499, 0.7364, 0.7575, 0.78, 0.8044, 0.8222, 0.7749, 0.7917, 0.8087, 0.8017]): _vg.add([_i], _w, 'REPLACE')
_vg = ob_cube.vertex_groups.new(name='foot_L')
for _i, _w in zip([106, 109, 110, 111, 112, 113, 114, 115, 116, 117, 118, 119, 120, 121, 122, 123, 124, 125, 126, 127, 202, 203, 204, 205, 206, 207, 268, 269, 270, 271, 272, 273, 274, 275, 276, 277, 278, 279, 280, 281, 282, 283, 312, 313, 314, 315, 340, 341, 344, 346, 347], [0.01671, 0.0007605, 0.2956, 0.1461, 0.9528, 0.8869, 0.251, 0.791, 0.9802, 0.693, 0.9963, 0.998, 0.798, 0.8657, 1.002, 0.7684, 0.9971, 1.0, 0.8484, 0.8944, 0.9921, 0.8473, 0.4977, 0.6556, 0.986, 0.4824, 0.008603, 0.01622, 0.2083, 0.1586, 0.9281, 0.9691, 0.9105, 0.8158, 0.9099, 0.9811, 0.9678, 0.8928, 0.9491, 0.9918, 0.9624, 0.9979, 0.7062, 0.9461, 0.699, 0.5609, 0.04705, 0.02427, 0.02807, 0.04748, 0.03608]): _vg.add([_i], _w, 'REPLACE')
_vg = ob_cube.vertex_groups.new(name='leg_R')
_vg = ob_cube.vertex_groups.new(name='lowleg_R')
_vg = ob_cube.vertex_groups.new(name='foot_R')
_m = ob_cube.modifiers.new('Mirror', 'MIRROR')
_m.use_clip = True
_m = ob_cube.modifiers.new('Armature', 'ARMATURE')
_m.object = ob_armature

# ---- collection membership
col_collection_1.objects.link(ob_armature)
col_collection_1.objects.link(ob_cube)

# ---- scene / render settings (as saved in the file)
scene.frame_start = 1; scene.frame_end = 16; scene.frame_set(0)
scene.render.engine = 'BLENDER_EEVEE_NEXT'
scene.render.resolution_percentage = 50
scene.render.dither_intensity = 0.0
scene.cycles.use_denoising = False
scene.cycles.samples = 128
scene.cycles.sampling_pattern = 'TABULATED_SOBOL'
scene.cycles.light_sampling_threshold = 0.0
scene.cycles.use_adaptive_sampling = False
scene.cycles.use_light_tree = False
scene.cycles.blur_glossy = 0.0
scene.cycles.sample_clamp_indirect = 0.0
scene.view_settings.view_transform = 'Standard'
bpy.context.view_layer.update()

# ---- added for rendering (the .blend has no active camera and no usable light): camera, sun
cam_auto = bpy.data.cameras.new('AutoCamera')
cam_auto.lens = 50.0
cam_auto.sensor_width = 36.0
cam_auto.clip_end = 1000.0
ob_auto_camera = bpy.data.objects.new('AutoCamera', cam_auto)
scene.collection.objects.link(ob_auto_camera)
ob_auto_camera.location = (14.8949, -18.3504, 19.405)
ob_auto_camera.rotation_euler = (1.09748, -7.21219e-08, 0.694738)
scene.camera = ob_auto_camera
light_auto_sun = bpy.data.lights.new('AutoSun', 'SUN')
light_auto_sun.energy = 3.0
light_auto_sun.angle = 0.0523599
ob_auto_sun = bpy.data.objects.new('AutoSun', light_auto_sun)
scene.collection.objects.link(ob_auto_sun)
ob_auto_sun.rotation_euler = (0.872665, 0.174533, 0.523599)
bpy.context.view_layer.update()
